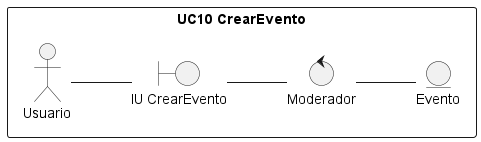

The diagram above was rendered by PlantUML. Its source (embedded in the PNG):
@startuml r11
/'
    Crear el diagrama de clases de análisis y de colaboración de los casos de uso prioritarios del proyecto.

    Para conseguir el diagrama de clases seguir los siguientes pasos:

    1. Identificar las clases Entidad (Modelo)
    2. Identificar las clases Interfaz (Vista)
    3. Identificar las clases Control (Controlador)
    4. Identificar las relaciones entre estas clases
    
    Este diagrama debe ser específico de un caso de uso y las clases deben ser representadas con sus estereotipos.
    
    Para conseguir el diagrama de colaboración, identifique las relaciones (enlaces) entre los objetos y los requerimientos (mensajes) sobre cada objeto involucrado en la descripción del caso de uso.
'/
left to right direction

rectangle "UC10 CrearEvento"{
    actor Usuario 
    entity Evento as e1
    boundary "IU CrearEvento" as i1
    control "Moderador" as c1
}
Usuario -- i1
i1 -- c1
c1 -- e1



@enduml